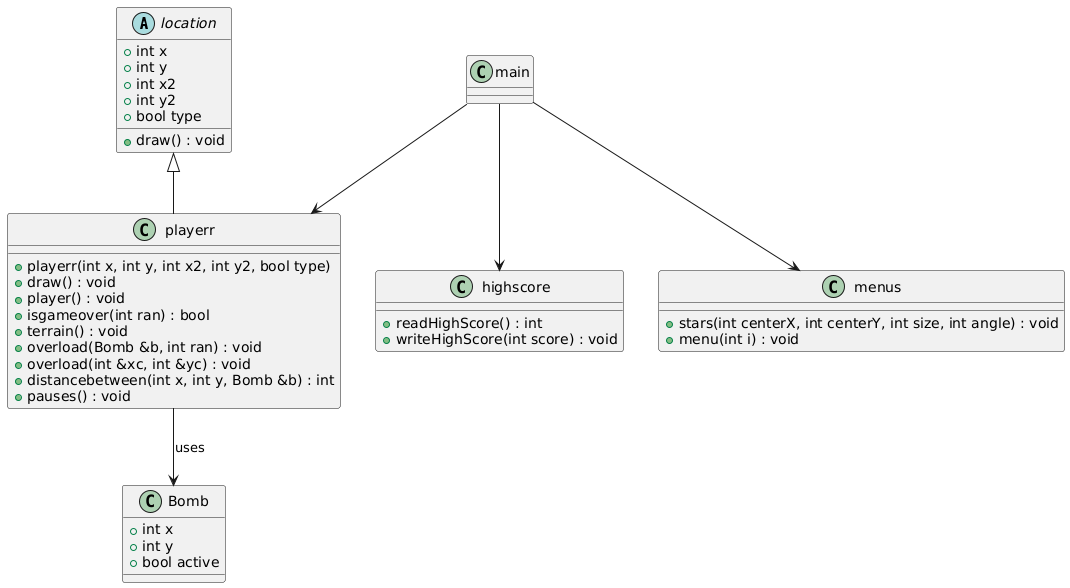

The diagram above was rendered by PlantUML. Its source (embedded in the PNG):
@startuml
abstract class location {
    +int x
    +int y
    +int x2
    +int y2
    +bool type
    +draw() : void
}

class playerr {
    +playerr(int x, int y, int x2, int y2, bool type)
    +draw() : void
    +player() : void
    +isgameover(int ran) : bool
    +terrain() : void
    +overload(Bomb &b, int ran) : void
    +overload(int &xc, int &yc) : void
    +distancebetween(int x, int y, Bomb &b) : int
    +pauses() : void
}

class Bomb {
    +int x
    +int y
    +bool active
}

class highscore {
    +readHighScore() : int
    +writeHighScore(int score) : void
}

class menus {
    +stars(int centerX, int centerY, int size, int angle) : void
    +menu(int i) : void
}

location <|-- playerr
playerr --> Bomb : uses
main --> playerr
main --> menus
main --> highscore
@enduml